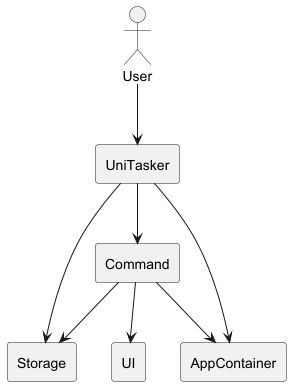

The diagram above was rendered by PlantUML. Its source (embedded in the PNG):
@startuml
'https://plantuml.com/sequence-diagram

actor User

rectangle "UniTasker" as UniTasker
rectangle "UI" as UI
rectangle "Command" as Command
rectangle "Storage" as Storage
rectangle "AppContainer" as AppContainer

User --> UniTasker
UniTasker --> Storage
UniTasker --> Command
UniTasker --> AppContainer
Command --> UI
Command --> Storage
Command --> AppContainer

@enduml